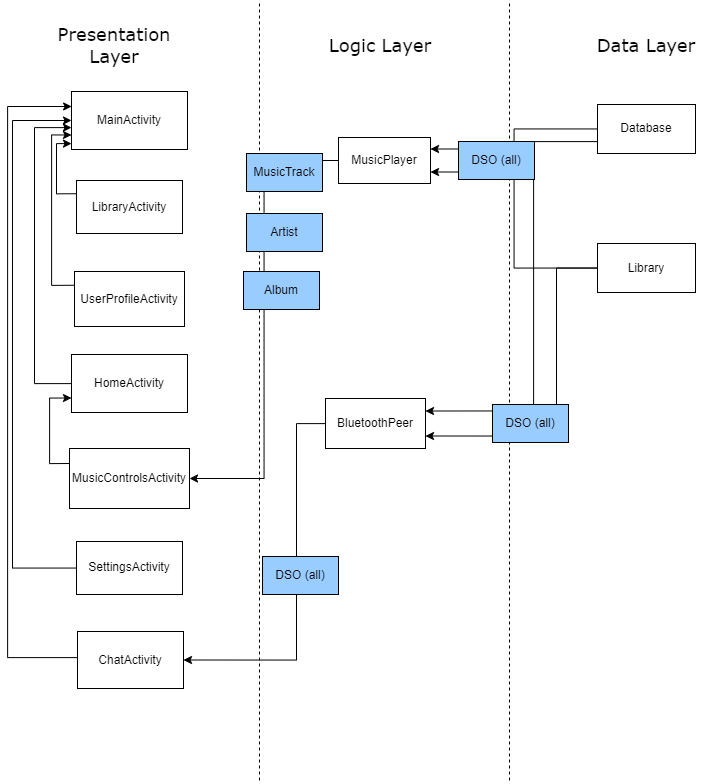

The diagram above was exported from draw.io. Its source (the exported page's mxGraphModel, read from the mxfile embedded in the PNG):
<mxGraphModel dx="1569" dy="1838" grid="0" gridSize="10" guides="1" tooltips="1" connect="1" arrows="1" fold="1" page="1" pageScale="1" pageWidth="827" pageHeight="1169" math="0" shadow="0">
  <root>
    <mxCell id="0" />
    <mxCell id="1" parent="0" />
    <mxCell id="VImMF8KmkgBzrX55MHNc-1" value="&lt;font style=&quot;font-size: 18px;&quot; face=&quot;Verdana&quot;&gt;Presentation&lt;br&gt;Layer&lt;br&gt;&lt;/font&gt;" style="text;html=1;strokeColor=none;fillColor=none;align=center;verticalAlign=middle;whiteSpace=wrap;rounded=0;" parent="1" vertex="1">
      <mxGeometry x="70" y="70" width="130" height="30" as="geometry" />
    </mxCell>
    <mxCell id="VImMF8KmkgBzrX55MHNc-2" value="&lt;font face=&quot;Verdana&quot;&gt;&lt;span style=&quot;font-size: 18px;&quot;&gt;Logic Layer&lt;/span&gt;&lt;/font&gt;" style="text;html=1;strokeColor=none;fillColor=none;align=center;verticalAlign=middle;whiteSpace=wrap;rounded=0;" parent="1" vertex="1">
      <mxGeometry x="336" y="70" width="130" height="30" as="geometry" />
    </mxCell>
    <mxCell id="VImMF8KmkgBzrX55MHNc-3" value="&lt;font face=&quot;Verdana&quot;&gt;&lt;span style=&quot;font-size: 18px;&quot;&gt;Data Layer&lt;/span&gt;&lt;/font&gt;" style="text;html=1;strokeColor=none;fillColor=none;align=center;verticalAlign=middle;whiteSpace=wrap;rounded=0;" parent="1" vertex="1">
      <mxGeometry x="602" y="70" width="130" height="30" as="geometry" />
    </mxCell>
    <mxCell id="VImMF8KmkgBzrX55MHNc-5" value="" style="endArrow=none;dashed=1;html=1;rounded=0;" parent="1" edge="1">
      <mxGeometry width="50" height="50" relative="1" as="geometry">
        <mxPoint x="280" y="820" as="sourcePoint" />
        <mxPoint x="280" y="40" as="targetPoint" />
      </mxGeometry>
    </mxCell>
    <mxCell id="8We-33DIJgIhmGAfTgy3-1" value="MainActivity" style="rounded=0;whiteSpace=wrap;html=1;" vertex="1" parent="1">
      <mxGeometry x="92" y="131" width="116" height="58" as="geometry" />
    </mxCell>
    <mxCell id="8We-33DIJgIhmGAfTgy3-36" style="edgeStyle=orthogonalEdgeStyle;rounded=0;orthogonalLoop=1;jettySize=auto;html=1;" edge="1" parent="1" source="8We-33DIJgIhmGAfTgy3-2" target="8We-33DIJgIhmGAfTgy3-1">
      <mxGeometry relative="1" as="geometry">
        <Array as="points">
          <mxPoint x="55" y="423" />
          <mxPoint x="55" y="167" />
        </Array>
      </mxGeometry>
    </mxCell>
    <mxCell id="8We-33DIJgIhmGAfTgy3-2" value="HomeActivity" style="rounded=0;whiteSpace=wrap;html=1;" vertex="1" parent="1">
      <mxGeometry x="92" y="394" width="116" height="58" as="geometry" />
    </mxCell>
    <mxCell id="8We-33DIJgIhmGAfTgy3-39" style="edgeStyle=orthogonalEdgeStyle;rounded=0;orthogonalLoop=1;jettySize=auto;html=1;exitX=0;exitY=0.25;exitDx=0;exitDy=0;entryX=0;entryY=0.75;entryDx=0;entryDy=0;" edge="1" parent="1" source="8We-33DIJgIhmGAfTgy3-3" target="8We-33DIJgIhmGAfTgy3-1">
      <mxGeometry relative="1" as="geometry" />
    </mxCell>
    <mxCell id="8We-33DIJgIhmGAfTgy3-3" value="UserProfileActivity" style="rounded=0;whiteSpace=wrap;html=1;" vertex="1" parent="1">
      <mxGeometry x="95" y="311" width="110" height="55" as="geometry" />
    </mxCell>
    <mxCell id="8We-33DIJgIhmGAfTgy3-40" style="edgeStyle=orthogonalEdgeStyle;rounded=0;orthogonalLoop=1;jettySize=auto;html=1;exitX=0;exitY=0.25;exitDx=0;exitDy=0;" edge="1" parent="1" source="8We-33DIJgIhmGAfTgy3-4" target="8We-33DIJgIhmGAfTgy3-1">
      <mxGeometry relative="1" as="geometry">
        <mxPoint x="91" y="174.5" as="targetPoint" />
        <Array as="points">
          <mxPoint x="77" y="233" />
          <mxPoint x="77" y="183" />
        </Array>
      </mxGeometry>
    </mxCell>
    <mxCell id="8We-33DIJgIhmGAfTgy3-4" value="LibraryActivity" style="rounded=0;whiteSpace=wrap;html=1;" vertex="1" parent="1">
      <mxGeometry x="97" y="220" width="106" height="53" as="geometry" />
    </mxCell>
    <mxCell id="8We-33DIJgIhmGAfTgy3-34" style="edgeStyle=orthogonalEdgeStyle;rounded=0;orthogonalLoop=1;jettySize=auto;html=1;entryX=0;entryY=0.5;entryDx=0;entryDy=0;" edge="1" parent="1" source="8We-33DIJgIhmGAfTgy3-5" target="8We-33DIJgIhmGAfTgy3-1">
      <mxGeometry relative="1" as="geometry">
        <Array as="points">
          <mxPoint x="33" y="608" />
          <mxPoint x="33" y="160" />
        </Array>
      </mxGeometry>
    </mxCell>
    <mxCell id="8We-33DIJgIhmGAfTgy3-5" value="SettingsActivity" style="rounded=0;whiteSpace=wrap;html=1;" vertex="1" parent="1">
      <mxGeometry x="97" y="581" width="106" height="53" as="geometry" />
    </mxCell>
    <mxCell id="8We-33DIJgIhmGAfTgy3-38" style="edgeStyle=orthogonalEdgeStyle;rounded=0;orthogonalLoop=1;jettySize=auto;html=1;exitX=0;exitY=0.25;exitDx=0;exitDy=0;entryX=0;entryY=0.75;entryDx=0;entryDy=0;" edge="1" parent="1" source="8We-33DIJgIhmGAfTgy3-6" target="8We-33DIJgIhmGAfTgy3-2">
      <mxGeometry relative="1" as="geometry" />
    </mxCell>
    <mxCell id="8We-33DIJgIhmGAfTgy3-6" value="MusicControlsActivity" style="rounded=0;whiteSpace=wrap;html=1;" vertex="1" parent="1">
      <mxGeometry x="90" y="488" width="120" height="60" as="geometry" />
    </mxCell>
    <mxCell id="8We-33DIJgIhmGAfTgy3-33" style="edgeStyle=orthogonalEdgeStyle;rounded=0;orthogonalLoop=1;jettySize=auto;html=1;entryX=0;entryY=0.25;entryDx=0;entryDy=0;" edge="1" parent="1" source="8We-33DIJgIhmGAfTgy3-7" target="8We-33DIJgIhmGAfTgy3-1">
      <mxGeometry relative="1" as="geometry">
        <Array as="points">
          <mxPoint x="28" y="697" />
          <mxPoint x="28" y="146" />
          <mxPoint x="92" y="146" />
        </Array>
      </mxGeometry>
    </mxCell>
    <mxCell id="8We-33DIJgIhmGAfTgy3-7" value="ChatActivity" style="rounded=0;whiteSpace=wrap;html=1;" vertex="1" parent="1">
      <mxGeometry x="98" y="671" width="106" height="57" as="geometry" />
    </mxCell>
    <mxCell id="8We-33DIJgIhmGAfTgy3-9" value="" style="endArrow=none;dashed=1;html=1;rounded=0;" edge="1" parent="1">
      <mxGeometry width="50" height="50" relative="1" as="geometry">
        <mxPoint x="530" y="820" as="sourcePoint" />
        <mxPoint x="530" y="40" as="targetPoint" />
      </mxGeometry>
    </mxCell>
    <mxCell id="8We-33DIJgIhmGAfTgy3-46" style="edgeStyle=orthogonalEdgeStyle;rounded=0;orthogonalLoop=1;jettySize=auto;html=1;entryX=1;entryY=0.5;entryDx=0;entryDy=0;" edge="1" parent="1" source="8We-33DIJgIhmGAfTgy3-17" target="8We-33DIJgIhmGAfTgy3-6">
      <mxGeometry relative="1" as="geometry" />
    </mxCell>
    <mxCell id="8We-33DIJgIhmGAfTgy3-17" value="MusicPlayer" style="rounded=0;whiteSpace=wrap;html=1;" vertex="1" parent="1">
      <mxGeometry x="359" y="177" width="92" height="46" as="geometry" />
    </mxCell>
    <mxCell id="8We-33DIJgIhmGAfTgy3-41" style="edgeStyle=orthogonalEdgeStyle;rounded=0;orthogonalLoop=1;jettySize=auto;html=1;entryX=1;entryY=0.5;entryDx=0;entryDy=0;" edge="1" parent="1" source="8We-33DIJgIhmGAfTgy3-18" target="8We-33DIJgIhmGAfTgy3-7">
      <mxGeometry relative="1" as="geometry">
        <Array as="points">
          <mxPoint x="317" y="463" />
          <mxPoint x="317" y="700" />
        </Array>
      </mxGeometry>
    </mxCell>
    <mxCell id="8We-33DIJgIhmGAfTgy3-18" value="BluetoothPeer" style="rounded=0;whiteSpace=wrap;html=1;" vertex="1" parent="1">
      <mxGeometry x="346" y="438" width="100" height="50" as="geometry" />
    </mxCell>
    <mxCell id="8We-33DIJgIhmGAfTgy3-42" style="edgeStyle=orthogonalEdgeStyle;rounded=0;orthogonalLoop=1;jettySize=auto;html=1;entryX=1;entryY=0.25;entryDx=0;entryDy=0;" edge="1" parent="1" source="8We-33DIJgIhmGAfTgy3-19" target="8We-33DIJgIhmGAfTgy3-18">
      <mxGeometry relative="1" as="geometry">
        <Array as="points">
          <mxPoint x="554" y="181" />
          <mxPoint x="554" y="450" />
        </Array>
      </mxGeometry>
    </mxCell>
    <mxCell id="8We-33DIJgIhmGAfTgy3-44" style="edgeStyle=orthogonalEdgeStyle;rounded=0;orthogonalLoop=1;jettySize=auto;html=1;entryX=1;entryY=0.25;entryDx=0;entryDy=0;" edge="1" parent="1" source="8We-33DIJgIhmGAfTgy3-19" target="8We-33DIJgIhmGAfTgy3-17">
      <mxGeometry relative="1" as="geometry" />
    </mxCell>
    <mxCell id="8We-33DIJgIhmGAfTgy3-19" value="Database" style="rounded=0;whiteSpace=wrap;html=1;" vertex="1" parent="1">
      <mxGeometry x="618" y="144" width="98" height="49" as="geometry" />
    </mxCell>
    <mxCell id="8We-33DIJgIhmGAfTgy3-43" style="edgeStyle=orthogonalEdgeStyle;rounded=0;orthogonalLoop=1;jettySize=auto;html=1;entryX=1;entryY=0.75;entryDx=0;entryDy=0;" edge="1" parent="1" source="8We-33DIJgIhmGAfTgy3-20" target="8We-33DIJgIhmGAfTgy3-18">
      <mxGeometry relative="1" as="geometry">
        <Array as="points">
          <mxPoint x="577" y="308" />
          <mxPoint x="577" y="476" />
        </Array>
      </mxGeometry>
    </mxCell>
    <mxCell id="8We-33DIJgIhmGAfTgy3-45" style="edgeStyle=orthogonalEdgeStyle;rounded=0;orthogonalLoop=1;jettySize=auto;html=1;entryX=1;entryY=0.75;entryDx=0;entryDy=0;" edge="1" parent="1" source="8We-33DIJgIhmGAfTgy3-20" target="8We-33DIJgIhmGAfTgy3-17">
      <mxGeometry relative="1" as="geometry" />
    </mxCell>
    <mxCell id="8We-33DIJgIhmGAfTgy3-20" value="Library" style="rounded=0;whiteSpace=wrap;html=1;" vertex="1" parent="1">
      <mxGeometry x="618" y="283" width="98" height="49" as="geometry" />
    </mxCell>
    <mxCell id="8We-33DIJgIhmGAfTgy3-47" value="DSO (all)" style="rounded=0;whiteSpace=wrap;html=1;fillColor=#99CCFF;" vertex="1" parent="1">
      <mxGeometry x="513" y="444" width="76" height="38" as="geometry" />
    </mxCell>
    <mxCell id="8We-33DIJgIhmGAfTgy3-49" value="DSO (all)" style="rounded=0;whiteSpace=wrap;html=1;fillColor=#99CCFF;" vertex="1" parent="1">
      <mxGeometry x="479" y="181" width="76" height="38" as="geometry" />
    </mxCell>
    <mxCell id="8We-33DIJgIhmGAfTgy3-51" value="MusicTrack" style="rounded=0;whiteSpace=wrap;html=1;fillColor=#99CCFF;" vertex="1" parent="1">
      <mxGeometry x="267" y="193" width="76" height="38" as="geometry" />
    </mxCell>
    <mxCell id="8We-33DIJgIhmGAfTgy3-55" value="Artist" style="rounded=0;whiteSpace=wrap;html=1;fillColor=#99CCFF;" vertex="1" parent="1">
      <mxGeometry x="267" y="253" width="76" height="38" as="geometry" />
    </mxCell>
    <mxCell id="8We-33DIJgIhmGAfTgy3-56" value="Album" style="rounded=0;whiteSpace=wrap;html=1;fillColor=#99CCFF;" vertex="1" parent="1">
      <mxGeometry x="264" y="311" width="76" height="38" as="geometry" />
    </mxCell>
    <mxCell id="8We-33DIJgIhmGAfTgy3-57" value="DSO (all)" style="rounded=0;whiteSpace=wrap;html=1;fillColor=#99CCFF;" vertex="1" parent="1">
      <mxGeometry x="283" y="596" width="76" height="38" as="geometry" />
    </mxCell>
  </root>
</mxGraphModel>